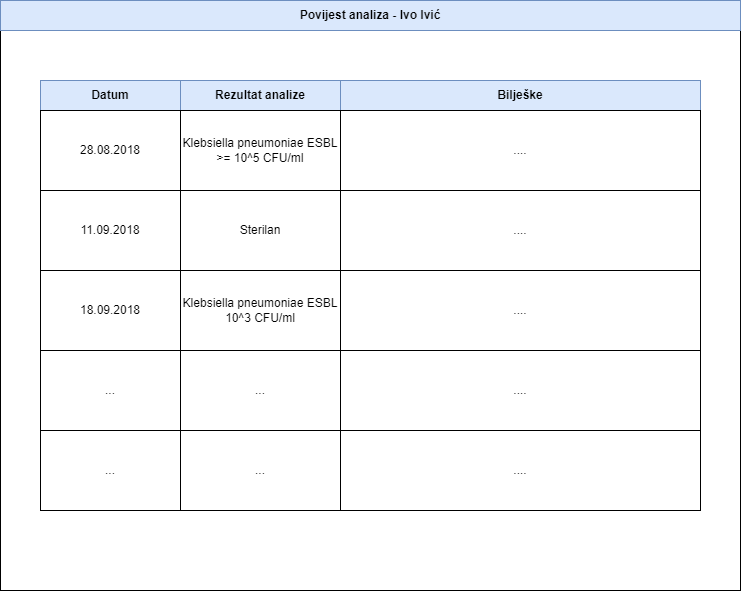

The diagram above was exported from draw.io. Its source (the exported page's mxGraphModel, read from the mxfile embedded in the PNG):
<mxGraphModel dx="1038" dy="481" grid="1" gridSize="10" guides="1" tooltips="1" connect="1" arrows="1" fold="1" page="1" pageScale="1" pageWidth="1100" pageHeight="850" math="0" shadow="0">
  <root>
    <mxCell id="0" />
    <mxCell id="1" parent="0" />
    <mxCell id="8xdT6gq39RE4svd8-15y-25" value="" style="rounded=0;whiteSpace=wrap;html=1;" parent="1" vertex="1">
      <mxGeometry x="180" y="150" width="740" height="590" as="geometry" />
    </mxCell>
    <mxCell id="8xdT6gq39RE4svd8-15y-1" value="&lt;b&gt;Datum&lt;/b&gt;" style="rounded=0;whiteSpace=wrap;html=1;fillColor=#dae8fc;strokeColor=#6c8ebf;" parent="1" vertex="1">
      <mxGeometry x="220" y="230" width="140" height="30" as="geometry" />
    </mxCell>
    <mxCell id="8xdT6gq39RE4svd8-15y-5" value="&lt;b&gt;Rezultat analize&lt;/b&gt;" style="rounded=0;whiteSpace=wrap;html=1;fillColor=#dae8fc;strokeColor=#6c8ebf;" parent="1" vertex="1">
      <mxGeometry x="360" y="230" width="160" height="30" as="geometry" />
    </mxCell>
    <mxCell id="8xdT6gq39RE4svd8-15y-7" value="&lt;b&gt;Bilješke&lt;/b&gt;" style="rounded=0;whiteSpace=wrap;html=1;fillColor=#dae8fc;strokeColor=#6c8ebf;" parent="1" vertex="1">
      <mxGeometry x="520" y="230" width="360" height="30" as="geometry" />
    </mxCell>
    <mxCell id="8xdT6gq39RE4svd8-15y-8" value="28.08.2018" style="rounded=0;whiteSpace=wrap;html=1;" parent="1" vertex="1">
      <mxGeometry x="220" y="260" width="140" height="80" as="geometry" />
    </mxCell>
    <mxCell id="8xdT6gq39RE4svd8-15y-9" value="Klebsiella pneumoniae ESBL &amp;gt;= 10^5 CFU/ml" style="rounded=0;whiteSpace=wrap;html=1;" parent="1" vertex="1">
      <mxGeometry x="360" y="260" width="160" height="80" as="geometry" />
    </mxCell>
    <mxCell id="8xdT6gq39RE4svd8-15y-10" value="...." style="rounded=0;whiteSpace=wrap;html=1;" parent="1" vertex="1">
      <mxGeometry x="520" y="260" width="360" height="80" as="geometry" />
    </mxCell>
    <mxCell id="8xdT6gq39RE4svd8-15y-11" value="11.09.2018" style="rounded=0;whiteSpace=wrap;html=1;" parent="1" vertex="1">
      <mxGeometry x="220" y="340" width="140" height="80" as="geometry" />
    </mxCell>
    <mxCell id="8xdT6gq39RE4svd8-15y-13" value="Sterilan" style="rounded=0;whiteSpace=wrap;html=1;" parent="1" vertex="1">
      <mxGeometry x="360" y="340" width="160" height="80" as="geometry" />
    </mxCell>
    <mxCell id="8xdT6gq39RE4svd8-15y-14" value="...." style="rounded=0;whiteSpace=wrap;html=1;" parent="1" vertex="1">
      <mxGeometry x="520" y="340" width="360" height="80" as="geometry" />
    </mxCell>
    <mxCell id="8xdT6gq39RE4svd8-15y-15" value="18.09.2018" style="rounded=0;whiteSpace=wrap;html=1;" parent="1" vertex="1">
      <mxGeometry x="220" y="420" width="140" height="80" as="geometry" />
    </mxCell>
    <mxCell id="8xdT6gq39RE4svd8-15y-16" value="Klebsiella pneumoniae ESBL 10^3 CFU/ml" style="rounded=0;whiteSpace=wrap;html=1;" parent="1" vertex="1">
      <mxGeometry x="360" y="420" width="160" height="80" as="geometry" />
    </mxCell>
    <mxCell id="8xdT6gq39RE4svd8-15y-18" value="...." style="rounded=0;whiteSpace=wrap;html=1;" parent="1" vertex="1">
      <mxGeometry x="520" y="420" width="360" height="80" as="geometry" />
    </mxCell>
    <mxCell id="8xdT6gq39RE4svd8-15y-19" value="..." style="rounded=0;whiteSpace=wrap;html=1;" parent="1" vertex="1">
      <mxGeometry x="220" y="500" width="140" height="80" as="geometry" />
    </mxCell>
    <mxCell id="8xdT6gq39RE4svd8-15y-20" value="..." style="rounded=0;whiteSpace=wrap;html=1;" parent="1" vertex="1">
      <mxGeometry x="360" y="500" width="160" height="80" as="geometry" />
    </mxCell>
    <mxCell id="8xdT6gq39RE4svd8-15y-21" value="...." style="rounded=0;whiteSpace=wrap;html=1;" parent="1" vertex="1">
      <mxGeometry x="520" y="500" width="360" height="80" as="geometry" />
    </mxCell>
    <mxCell id="8xdT6gq39RE4svd8-15y-22" value="..." style="rounded=0;whiteSpace=wrap;html=1;" parent="1" vertex="1">
      <mxGeometry x="220" y="580" width="140" height="80" as="geometry" />
    </mxCell>
    <mxCell id="8xdT6gq39RE4svd8-15y-23" value="..." style="rounded=0;whiteSpace=wrap;html=1;" parent="1" vertex="1">
      <mxGeometry x="360" y="580" width="160" height="80" as="geometry" />
    </mxCell>
    <mxCell id="8xdT6gq39RE4svd8-15y-24" value="...." style="rounded=0;whiteSpace=wrap;html=1;" parent="1" vertex="1">
      <mxGeometry x="520" y="580" width="360" height="80" as="geometry" />
    </mxCell>
    <mxCell id="8xdT6gq39RE4svd8-15y-26" value="&lt;b&gt;Povijest analiza - Ivo Ivić&lt;/b&gt;" style="rounded=0;whiteSpace=wrap;html=1;fillColor=#dae8fc;strokeColor=#6c8ebf;" parent="1" vertex="1">
      <mxGeometry x="180" y="150" width="740" height="30" as="geometry" />
    </mxCell>
  </root>
</mxGraphModel>